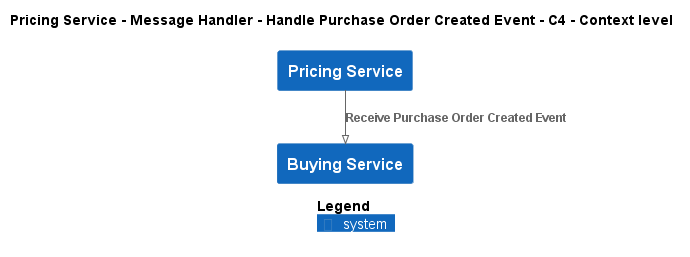

The diagram above was rendered by PlantUML. Its source (embedded in the PNG):
@startuml
!pragma layout smetana
!include ..\..\..\..\..\..\..\.c4s\C4_Context.puml

AddElementTag("c4interflow:lifecycle:new", $bgColor=green, $fontColor=#ffffff, $borderColor=green, $shadowing="False")
AddElementTag("c4interflow:lifecycle:changed", $bgColor=orange, $fontColor=#ffffff, $borderColor=orange, $shadowing="False")
AddElementTag("c4interflow:lifecycle:removed", $bgColor=red, $fontColor=#ffffff, $borderColor=red, $shadowing="False")

AddRelTag("c4interflow:lifecycle:new", $textColor=green, $lineColor=green)
AddRelTag("c4interflow:lifecycle:changed", $textColor=orange, $lineColor=orange)
AddRelTag("c4interflow:lifecycle:removed", $textColor=red, $lineColor=red)

SHOW_PERSON_PORTRAIT()
LAYOUT_TOP_DOWN()

skinparam linetype polyline

title Pricing Service - Message Handler - Handle Purchase Order Created Event - C4 - Context level

System(ECommercePlatform.SoftwareSystems.PricingService, "Pricing Service", "")
System(ECommercePlatform.SoftwareSystems.BuyingService, "Buying Service", "")

Rel(ECommercePlatform.SoftwareSystems.PricingService, ECommercePlatform.SoftwareSystems.BuyingService, "Receive Purchase Order Created Event")


SHOW_LEGEND()
@enduml